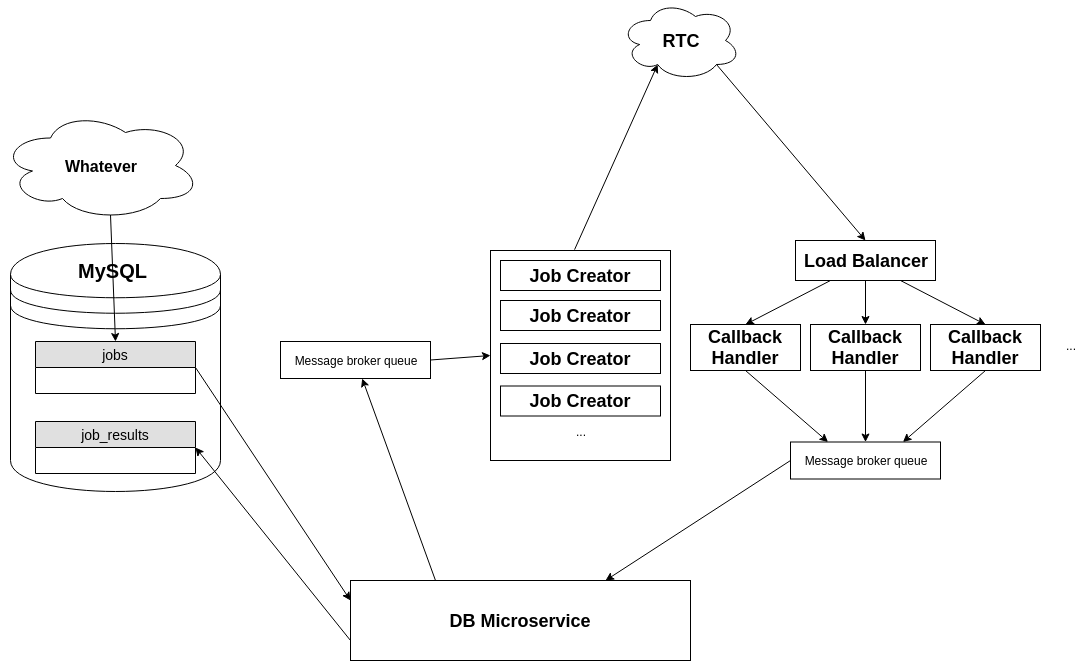

The diagram above was exported from draw.io. Its source (the exported page's mxGraphModel, read from the mxfile embedded in the PNG):
<mxGraphModel dx="1341" dy="348" grid="1" gridSize="10" guides="1" tooltips="1" connect="1" arrows="1" fold="1" page="1" pageScale="1" pageWidth="1169" pageHeight="827" background="#ffffff" math="0" shadow="0">
  <root>
    <mxCell id="0" />
    <mxCell id="1" parent="0" />
    <mxCell id="LCljG0IxfPO-psIzY3-V-35" value="" style="rounded=0;whiteSpace=wrap;html=1;" vertex="1" parent="1">
      <mxGeometry x="530" y="290" width="180" height="210" as="geometry" />
    </mxCell>
    <mxCell id="LCljG0IxfPO-psIzY3-V-19" value="" style="shape=datastore;whiteSpace=wrap;html=1;" vertex="1" parent="1">
      <mxGeometry x="50" y="283" width="210" height="248" as="geometry" />
    </mxCell>
    <mxCell id="LCljG0IxfPO-psIzY3-V-2" value="jobs" style="swimlane;fontStyle=0;childLayout=stackLayout;horizontal=1;startSize=26;fillColor=#e0e0e0;horizontalStack=0;resizeParent=1;resizeParentMax=0;resizeLast=0;collapsible=1;marginBottom=0;swimlaneFillColor=#ffffff;align=center;fontSize=14;" vertex="1" parent="1">
      <mxGeometry x="75" y="381" width="160" height="52" as="geometry" />
    </mxCell>
    <mxCell id="LCljG0IxfPO-psIzY3-V-9" value="job_results" style="swimlane;fontStyle=0;childLayout=stackLayout;horizontal=1;startSize=26;fillColor=#e0e0e0;horizontalStack=0;resizeParent=1;resizeParentMax=0;resizeLast=0;collapsible=1;marginBottom=0;swimlaneFillColor=#ffffff;align=center;fontSize=14;" vertex="1" parent="1">
      <mxGeometry x="75" y="461" width="160" height="52" as="geometry" />
    </mxCell>
    <mxCell id="LCljG0IxfPO-psIzY3-V-16" value="&lt;font style=&quot;font-size: 16px&quot;&gt;&lt;b&gt;Whatever&lt;/b&gt;&lt;/font&gt;" style="ellipse;shape=cloud;whiteSpace=wrap;html=1;" vertex="1" parent="1">
      <mxGeometry x="40" y="150" width="200" height="110" as="geometry" />
    </mxCell>
    <mxCell id="LCljG0IxfPO-psIzY3-V-17" value="" style="endArrow=classic;html=1;exitX=0.55;exitY=0.95;exitDx=0;exitDy=0;exitPerimeter=0;entryX=0.5;entryY=0;entryDx=0;entryDy=0;" edge="1" parent="1" source="LCljG0IxfPO-psIzY3-V-16" target="LCljG0IxfPO-psIzY3-V-2">
      <mxGeometry width="50" height="50" relative="1" as="geometry">
        <mxPoint x="160" y="300" as="sourcePoint" />
        <mxPoint x="210" y="250" as="targetPoint" />
      </mxGeometry>
    </mxCell>
    <mxCell id="LCljG0IxfPO-psIzY3-V-18" value="&lt;b&gt;&lt;font style=&quot;font-size: 18px&quot;&gt;Job Creator&lt;/font&gt;&lt;/b&gt;" style="rounded=0;whiteSpace=wrap;html=1;" vertex="1" parent="1">
      <mxGeometry x="540" y="300" width="160" height="30" as="geometry" />
    </mxCell>
    <mxCell id="LCljG0IxfPO-psIzY3-V-20" value="&lt;font size=&quot;1&quot;&gt;&lt;b style=&quot;font-size: 18px&quot;&gt;RTC&lt;/b&gt;&lt;/font&gt;" style="ellipse;shape=cloud;whiteSpace=wrap;html=1;" vertex="1" parent="1">
      <mxGeometry x="660" y="40" width="120" height="80" as="geometry" />
    </mxCell>
    <mxCell id="LCljG0IxfPO-psIzY3-V-21" value="&lt;b&gt;&lt;font style=&quot;font-size: 18px&quot;&gt;Callback Handler&lt;/font&gt;&lt;/b&gt;" style="rounded=0;whiteSpace=wrap;html=1;" vertex="1" parent="1">
      <mxGeometry x="730" y="364" width="110" height="46" as="geometry" />
    </mxCell>
    <mxCell id="LCljG0IxfPO-psIzY3-V-22" value="" style="endArrow=classic;html=1;exitX=1;exitY=0.5;exitDx=0;exitDy=0;entryX=0;entryY=0.25;entryDx=0;entryDy=0;" edge="1" parent="1" source="LCljG0IxfPO-psIzY3-V-2" target="LCljG0IxfPO-psIzY3-V-30">
      <mxGeometry width="50" height="50" relative="1" as="geometry">
        <mxPoint x="290" y="390" as="sourcePoint" />
        <mxPoint x="340" y="340" as="targetPoint" />
      </mxGeometry>
    </mxCell>
    <mxCell id="LCljG0IxfPO-psIzY3-V-23" value="" style="endArrow=classic;html=1;exitX=0.467;exitY=-0.004;exitDx=0;exitDy=0;entryX=0.31;entryY=0.8;entryDx=0;entryDy=0;exitPerimeter=0;entryPerimeter=0;" edge="1" parent="1" source="LCljG0IxfPO-psIzY3-V-35" target="LCljG0IxfPO-psIzY3-V-20">
      <mxGeometry width="50" height="50" relative="1" as="geometry">
        <mxPoint x="480" y="270" as="sourcePoint" />
        <mxPoint x="730" y="225" as="targetPoint" />
      </mxGeometry>
    </mxCell>
    <mxCell id="LCljG0IxfPO-psIzY3-V-24" value="&lt;font style=&quot;font-size: 20px&quot;&gt;&lt;b&gt;MySQL&lt;/b&gt;&lt;/font&gt;" style="text;html=1;strokeColor=none;fillColor=none;align=center;verticalAlign=middle;whiteSpace=wrap;rounded=0;" vertex="1" parent="1">
      <mxGeometry x="115" y="300" width="75" height="20" as="geometry" />
    </mxCell>
    <mxCell id="LCljG0IxfPO-psIzY3-V-25" value="" style="endArrow=classic;html=1;exitX=0.8;exitY=0.8;exitDx=0;exitDy=0;entryX=0.5;entryY=0;entryDx=0;entryDy=0;exitPerimeter=0;" edge="1" parent="1" source="LCljG0IxfPO-psIzY3-V-20" target="LCljG0IxfPO-psIzY3-V-41">
      <mxGeometry width="50" height="50" relative="1" as="geometry">
        <mxPoint x="730" y="225" as="sourcePoint" />
        <mxPoint x="905" y="260" as="targetPoint" />
      </mxGeometry>
    </mxCell>
    <mxCell id="LCljG0IxfPO-psIzY3-V-26" value="" style="endArrow=classic;html=1;exitX=0.5;exitY=1;exitDx=0;exitDy=0;entryX=0.25;entryY=0;entryDx=0;entryDy=0;" edge="1" parent="1" source="LCljG0IxfPO-psIzY3-V-21" target="LCljG0IxfPO-psIzY3-V-48">
      <mxGeometry width="50" height="50" relative="1" as="geometry">
        <mxPoint x="770" y="480" as="sourcePoint" />
        <mxPoint x="830" y="520" as="targetPoint" />
      </mxGeometry>
    </mxCell>
    <mxCell id="LCljG0IxfPO-psIzY3-V-30" value="&lt;font size=&quot;1&quot;&gt;&lt;b style=&quot;font-size: 18px&quot;&gt;DB Microservice&lt;/b&gt;&lt;/font&gt;" style="rounded=0;whiteSpace=wrap;html=1;" vertex="1" parent="1">
      <mxGeometry x="390" y="620" width="340" height="80" as="geometry" />
    </mxCell>
    <mxCell id="LCljG0IxfPO-psIzY3-V-31" value="Message broker queue" style="rounded=0;whiteSpace=wrap;html=1;" vertex="1" parent="1">
      <mxGeometry x="320" y="381" width="150" height="37" as="geometry" />
    </mxCell>
    <mxCell id="LCljG0IxfPO-psIzY3-V-32" value="&lt;b&gt;&lt;font style=&quot;font-size: 18px&quot;&gt;Job Creator&lt;/font&gt;&lt;/b&gt;" style="rounded=0;whiteSpace=wrap;html=1;" vertex="1" parent="1">
      <mxGeometry x="540" y="340" width="160" height="30" as="geometry" />
    </mxCell>
    <mxCell id="LCljG0IxfPO-psIzY3-V-33" value="&lt;b&gt;&lt;font style=&quot;font-size: 18px&quot;&gt;Job Creator&lt;/font&gt;&lt;/b&gt;" style="rounded=0;whiteSpace=wrap;html=1;" vertex="1" parent="1">
      <mxGeometry x="540" y="383" width="160" height="30" as="geometry" />
    </mxCell>
    <mxCell id="LCljG0IxfPO-psIzY3-V-34" value="&lt;b&gt;&lt;font style=&quot;font-size: 18px&quot;&gt;Job Creator&lt;/font&gt;&lt;/b&gt;" style="rounded=0;whiteSpace=wrap;html=1;" vertex="1" parent="1">
      <mxGeometry x="540" y="425.5" width="160" height="30" as="geometry" />
    </mxCell>
    <mxCell id="LCljG0IxfPO-psIzY3-V-37" value="..." style="text;html=1;strokeColor=none;fillColor=none;align=center;verticalAlign=middle;whiteSpace=wrap;rounded=0;" vertex="1" parent="1">
      <mxGeometry x="600" y="461" width="40" height="20" as="geometry" />
    </mxCell>
    <mxCell id="LCljG0IxfPO-psIzY3-V-38" value="" style="endArrow=classic;html=1;exitX=0;exitY=0.75;exitDx=0;exitDy=0;entryX=1;entryY=0.5;entryDx=0;entryDy=0;" edge="1" parent="1" source="LCljG0IxfPO-psIzY3-V-30" target="LCljG0IxfPO-psIzY3-V-9">
      <mxGeometry width="50" height="50" relative="1" as="geometry">
        <mxPoint x="270" y="660" as="sourcePoint" />
        <mxPoint x="320" y="610" as="targetPoint" />
      </mxGeometry>
    </mxCell>
    <mxCell id="LCljG0IxfPO-psIzY3-V-39" value="" style="endArrow=classic;html=1;exitX=0.25;exitY=0;exitDx=0;exitDy=0;" edge="1" parent="1" source="LCljG0IxfPO-psIzY3-V-30" target="LCljG0IxfPO-psIzY3-V-31">
      <mxGeometry width="50" height="50" relative="1" as="geometry">
        <mxPoint x="420" y="560" as="sourcePoint" />
        <mxPoint x="470" y="510" as="targetPoint" />
      </mxGeometry>
    </mxCell>
    <mxCell id="LCljG0IxfPO-psIzY3-V-40" value="" style="endArrow=classic;html=1;exitX=1;exitY=0.5;exitDx=0;exitDy=0;entryX=0;entryY=0.5;entryDx=0;entryDy=0;" edge="1" parent="1" source="LCljG0IxfPO-psIzY3-V-31" target="LCljG0IxfPO-psIzY3-V-35">
      <mxGeometry width="50" height="50" relative="1" as="geometry">
        <mxPoint x="410" y="340" as="sourcePoint" />
        <mxPoint x="460" y="290" as="targetPoint" />
      </mxGeometry>
    </mxCell>
    <mxCell id="LCljG0IxfPO-psIzY3-V-41" value="&lt;b&gt;&lt;font style=&quot;font-size: 18px&quot;&gt;Load Balancer&lt;/font&gt;&lt;/b&gt;" style="rounded=0;whiteSpace=wrap;html=1;" vertex="1" parent="1">
      <mxGeometry x="835" y="280" width="140" height="40" as="geometry" />
    </mxCell>
    <mxCell id="LCljG0IxfPO-psIzY3-V-42" value="" style="endArrow=classic;html=1;exitX=0.25;exitY=1;exitDx=0;exitDy=0;entryX=0.5;entryY=0;entryDx=0;entryDy=0;" edge="1" parent="1" source="LCljG0IxfPO-psIzY3-V-41" target="LCljG0IxfPO-psIzY3-V-21">
      <mxGeometry width="50" height="50" relative="1" as="geometry">
        <mxPoint x="740" y="400" as="sourcePoint" />
        <mxPoint x="770" y="360" as="targetPoint" />
      </mxGeometry>
    </mxCell>
    <mxCell id="LCljG0IxfPO-psIzY3-V-43" value="&lt;b&gt;&lt;font style=&quot;font-size: 18px&quot;&gt;Callback Handler&lt;/font&gt;&lt;/b&gt;" style="rounded=0;whiteSpace=wrap;html=1;" vertex="1" parent="1">
      <mxGeometry x="850" y="364" width="110" height="46" as="geometry" />
    </mxCell>
    <mxCell id="LCljG0IxfPO-psIzY3-V-44" value="&lt;b&gt;&lt;font style=&quot;font-size: 18px&quot;&gt;Callback Handler&lt;/font&gt;&lt;/b&gt;" style="rounded=0;whiteSpace=wrap;html=1;" vertex="1" parent="1">
      <mxGeometry x="970" y="364" width="110" height="46" as="geometry" />
    </mxCell>
    <mxCell id="LCljG0IxfPO-psIzY3-V-45" value="..." style="text;html=1;strokeColor=none;fillColor=none;align=center;verticalAlign=middle;whiteSpace=wrap;rounded=0;" vertex="1" parent="1">
      <mxGeometry x="1090" y="375" width="40" height="20" as="geometry" />
    </mxCell>
    <mxCell id="LCljG0IxfPO-psIzY3-V-46" value="" style="endArrow=classic;html=1;exitX=0.5;exitY=1;exitDx=0;exitDy=0;entryX=0.5;entryY=0;entryDx=0;entryDy=0;" edge="1" parent="1" source="LCljG0IxfPO-psIzY3-V-41" target="LCljG0IxfPO-psIzY3-V-43">
      <mxGeometry width="50" height="50" relative="1" as="geometry">
        <mxPoint x="980" y="380" as="sourcePoint" />
        <mxPoint x="1030" y="330" as="targetPoint" />
      </mxGeometry>
    </mxCell>
    <mxCell id="LCljG0IxfPO-psIzY3-V-47" value="" style="endArrow=classic;html=1;exitX=0.75;exitY=1;exitDx=0;exitDy=0;entryX=0.5;entryY=0;entryDx=0;entryDy=0;" edge="1" parent="1" source="LCljG0IxfPO-psIzY3-V-41" target="LCljG0IxfPO-psIzY3-V-44">
      <mxGeometry width="50" height="50" relative="1" as="geometry">
        <mxPoint x="1010" y="350" as="sourcePoint" />
        <mxPoint x="1060" y="300" as="targetPoint" />
      </mxGeometry>
    </mxCell>
    <mxCell id="LCljG0IxfPO-psIzY3-V-48" value="Message broker queue" style="rounded=0;whiteSpace=wrap;html=1;" vertex="1" parent="1">
      <mxGeometry x="830" y="481.5" width="150" height="37" as="geometry" />
    </mxCell>
    <mxCell id="LCljG0IxfPO-psIzY3-V-49" value="" style="endArrow=classic;html=1;exitX=0.5;exitY=1;exitDx=0;exitDy=0;entryX=0.5;entryY=0;entryDx=0;entryDy=0;" edge="1" parent="1" source="LCljG0IxfPO-psIzY3-V-43" target="LCljG0IxfPO-psIzY3-V-48">
      <mxGeometry width="50" height="50" relative="1" as="geometry">
        <mxPoint x="1030" y="510" as="sourcePoint" />
        <mxPoint x="1080" y="460" as="targetPoint" />
      </mxGeometry>
    </mxCell>
    <mxCell id="LCljG0IxfPO-psIzY3-V-50" value="" style="endArrow=classic;html=1;exitX=0.5;exitY=1;exitDx=0;exitDy=0;entryX=0.75;entryY=0;entryDx=0;entryDy=0;" edge="1" parent="1" source="LCljG0IxfPO-psIzY3-V-44" target="LCljG0IxfPO-psIzY3-V-48">
      <mxGeometry width="50" height="50" relative="1" as="geometry">
        <mxPoint x="1040" y="580" as="sourcePoint" />
        <mxPoint x="1090" y="530" as="targetPoint" />
      </mxGeometry>
    </mxCell>
    <mxCell id="LCljG0IxfPO-psIzY3-V-51" value="" style="endArrow=classic;html=1;exitX=0;exitY=0.5;exitDx=0;exitDy=0;entryX=0.75;entryY=0;entryDx=0;entryDy=0;" edge="1" parent="1" source="LCljG0IxfPO-psIzY3-V-48" target="LCljG0IxfPO-psIzY3-V-30">
      <mxGeometry width="50" height="50" relative="1" as="geometry">
        <mxPoint x="700" y="570" as="sourcePoint" />
        <mxPoint x="750" y="520" as="targetPoint" />
      </mxGeometry>
    </mxCell>
  </root>
</mxGraphModel>